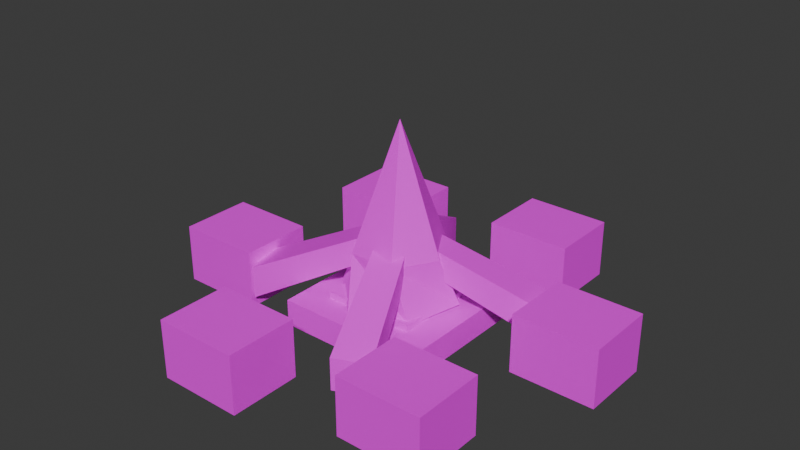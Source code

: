 # Source: campfire.blend  (saved by Blender 5.0.119; exported with 4.5.12 LTS)
import bpy
from mathutils import Matrix  # noqa: F401  (used for matrix-valued properties, if any)

bpy.ops.wm.read_factory_settings(use_empty=True)
scene = bpy.context.scene
scene.name = 'Scene'

# ---- collections
col_collection = bpy.data.collections.new('Collection'); scene.collection.children.link(col_collection)

# ---- images (referenced by path relative to the original .blend; pixels are not part of the script)
import os
ASSET_DIR = os.environ.get("B2B_ASSET_DIR", "")  # directory of the original .blend (textures are referenced by path, not embedded)
HERE = os.path.dirname(os.path.abspath(__file__))  # packed textures are extracted next to this script under _unpacked/

def load_image(name, relpath, width, height, colorspace="sRGB"):
    """Load a texture the original file referenced (path relative to the .blend, or extracted next to this script)."""
    p = next((c for c in (os.path.join(HERE, relpath), os.path.join(ASSET_DIR, relpath)) if relpath and os.path.exists(c)), "")
    if p:
        img = bpy.data.images.load(p, check_existing=True)
        img.name = name
    else:  # same state as the original file: an image datablock whose file is absent (Cycles renders it pink)
        img = bpy.data.images.new(name, width, height)
        img.source = "FILE"
        img.filepath = "//" + (relpath or name)
    img.colorspace_settings.name = colorspace
    return img
img_palette_png = load_image('palette.png', 'palette.png', 1024, 1024, 'sRGB')

# ---- materials (node trees are filled in below, after node groups)
mat_gamepalette = bpy.data.materials.new('GamePalette')

# ---- material node trees
mat_gamepalette.use_nodes = True; mat_gamepalette.node_tree.nodes.clear()
_N = mat_gamepalette.node_tree.nodes; _L = mat_gamepalette.node_tree.links
n0 = _N.new('ShaderNodeOutputMaterial'); n0.name = 'Material Output'; n0.location = (400, 0)
n1 = _N.new('ShaderNodeBsdfPrincipled'); n1.name = 'Principled BSDF'; n1.location = (100, 0)
n1.inputs[2].default_value = 0.7
n2 = _N.new('ShaderNodeTexImage'); n2.name = 'Image Texture'; n2.location = (-250, 0)
n2.image = img_palette_png
n2.interpolation = 'Closest'
_L.new(n2.outputs[0], n1.inputs[0])
_L.new(n1.outputs[0], n0.inputs[0])
n0.is_active_output = True

# ---- world
world_world = bpy.data.worlds.new('World'); scene.world = world_world
world_world.use_nodes = True; world_world.node_tree.nodes.clear()
_N = world_world.node_tree.nodes; _L = world_world.node_tree.links
n0 = _N.new('ShaderNodeOutputWorld'); n0.name = 'World Output'; n0.location = (200, 100)
n1 = _N.new('ShaderNodeBackground'); n1.name = 'Background'; n1.location = (-200, 100)
n1.inputs[0].default_value = (0.05088, 0.05088, 0.05088, 1.0)
_L.new(n1.outputs[0], n0.inputs[0])
n0.is_active_output = True
world_world.color = (0.05088, 0.05088, 0.05088)
world_world.sun_shadow_jitter_overblur = 0.0

# ---- meshes
me_campfirestonesmesh = bpy.data.meshes.new('CampfireStonesMesh')
me_campfirestonesmesh.from_pydata([(0.7691, -0.0114, 0.0), (1.289, -0.0114, 0.0), (1.289, 0.4286, 0.0), (0.7691, 0.4286, 0.0), (0.7691, -0.0114, 0.36), (1.289, -0.0114, 0.36), (1.289, 0.4286, 0.36), (0.7691, 0.4286, 0.36), (0.07388, 0.7755, 0.0), (0.5939, 0.7755, 0.0), (0.5939, 1.216, 0.0), (0.07388, 1.216, 0.0), (0.07388, 0.7755, 0.36), (0.5939, 0.7755, 0.36), (0.5939, 1.216, 0.36), (0.07388, 1.216, 0.36), (-0.9552, 0.5669, 0.0), (-0.4352, 0.5669, 0.0), (-0.4352, 1.007, 0.0), (-0.9552, 1.007, 0.0), (-0.9552, 0.5669, 0.36), (-0.4352, 0.5669, 0.36), (-0.4352, 1.007, 0.36), (-0.9552, 1.007, 0.36), (-1.289, -0.4286, 0.0), (-0.7691, -0.4286, 0.0), (-0.7691, 0.0114, 0.0), (-1.289, 0.0114, 0.0), (-1.289, -0.4286, 0.36), (-0.7691, -0.4286, 0.36), (-0.7691, 0.0114, 0.36), (-1.289, 0.0114, 0.36), (-0.5939, -1.216, 0.0), (-0.07388, -1.216, 0.0), (-0.07388, -0.7755, 0.0), (-0.5939, -0.7755, 0.0), (-0.5939, -1.216, 0.36), (-0.07388, -1.216, 0.36), (-0.07388, -0.7755, 0.36), (-0.5939, -0.7755, 0.36), (0.4352, -1.007, 0.0), (0.9552, -1.007, 0.0), (0.9552, -0.5669, 0.0), (0.4352, -0.5669, 0.0), (0.4352, -1.007, 0.36), (0.9552, -1.007, 0.36), (0.9552, -0.5669, 0.36), (0.4352, -0.5669, 0.36)], [], [(0, 1, 2, 3), (4, 7, 6, 5), (0, 4, 5, 1), (2, 6, 7, 3), (3, 7, 4, 0), (1, 5, 6, 2), (8, 9, 10, 11), (12, 15, 14, 13), (8, 12, 13, 9), (10, 14, 15, 11), (11, 15, 12, 8), (9, 13, 14, 10), (16, 17, 18, 19), (20, 23, 22, 21), (16, 20, 21, 17), (18, 22, 23, 19), (19, 23, 20, 16), (17, 21, 22, 18), (24, 25, 26, 27), (28, 31, 30, 29), (24, 28, 29, 25), (26, 30, 31, 27), (27, 31, 28, 24), (25, 29, 30, 26), (32, 33, 34, 35), (36, 39, 38, 37), (32, 36, 37, 33), (34, 38, 39, 35), (35, 39, 36, 32), (33, 37, 38, 34), (40, 41, 42, 43), (44, 47, 46, 45), (40, 44, 45, 41), (42, 46, 47, 43), (43, 47, 44, 40), (41, 45, 46, 42)])
_uv = me_campfirestonesmesh.uv_layers.new(name='Float2')
_uv.uv.foreach_set('vector', [0.3125, 0.8125, 0.3125, 0.8125, 0.3125, 0.8125, 0.3125, 0.8125, 0.3125, 0.8125, 0.3125, 0.8125, 0.3125, 0.8125, 0.3125, 0.8125, 0.3125, 0.8125, 0.3125, 0.8125, 0.3125, 0.8125, 0.3125, 0.8125, 0.3125, 0.8125, 0.3125, 0.8125, 0.3125, 0.8125, 0.3125, 0.8125, 0.3125, 0.8125, 0.3125, 0.8125, 0.3125, 0.8125, 0.3125, 0.8125, 0.3125, 0.8125, 0.3125, 0.8125, 0.3125, 0.8125, 0.3125, 0.8125, 0.4375, 0.8125, 0.4375, 0.8125, 0.4375, 0.8125, 0.4375, 0.8125, 0.4375, 0.8125, 0.4375, 0.8125, 0.4375, 0.8125, 0.4375, 0.8125, 0.4375, 0.8125, 0.4375, 0.8125, 0.4375, 0.8125, 0.4375, 0.8125, 0.4375, 0.8125, 0.4375, 0.8125, 0.4375, 0.8125, 0.4375, 0.8125, 0.4375, 0.8125, 0.4375, 0.8125, 0.4375, 0.8125, 0.4375, 0.8125, 0.4375, 0.8125, 0.4375, 0.8125, 0.4375, 0.8125, 0.4375, 0.8125, 0.0625, 0.8125, 0.0625, 0.8125, 0.0625, 0.8125, 0.0625, 0.8125, 0.0625, 0.8125, 0.0625, 0.8125, 0.0625, 0.8125, 0.0625, 0.8125, 0.0625, 0.8125, 0.0625, 0.8125, 0.0625, 0.8125, 0.0625, 0.8125, 0.0625, 0.8125, 0.0625, 0.8125, 0.0625, 0.8125, 0.0625, 0.8125, 0.0625, 0.8125, 0.0625, 0.8125, 0.0625, 0.8125, 0.0625, 0.8125, 0.0625, 0.8125, 0.0625, 0.8125, 0.0625, 0.8125, 0.0625, 0.8125, 0.3125, 0.8125, 0.3125, 0.8125, 0.3125, 0.8125, 0.3125, 0.8125, 0.3125, 0.8125, 0.3125, 0.8125, 0.3125, 0.8125, 0.3125, 0.8125, 0.3125, 0.8125, 0.3125, 0.8125, 0.3125, 0.8125, 0.3125, 0.8125, 0.3125, 0.8125, 0.3125, 0.8125, 0.3125, 0.8125, 0.3125, 0.8125, 0.3125, 0.8125, 0.3125, 0.8125, 0.3125, 0.8125, 0.3125, 0.8125, 0.3125, 0.8125, 0.3125, 0.8125, 0.3125, 0.8125, 0.3125, 0.8125, 0.4375, 0.8125, 0.4375, 0.8125, 0.4375, 0.8125, 0.4375, 0.8125, 0.4375, 0.8125, 0.4375, 0.8125, 0.4375, 0.8125, 0.4375, 0.8125, 0.4375, 0.8125, 0.4375, 0.8125, 0.4375, 0.8125, 0.4375, 0.8125, 0.4375, 0.8125, 0.4375, 0.8125, 0.4375, 0.8125, 0.4375, 0.8125, 0.4375, 0.8125, 0.4375, 0.8125, 0.4375, 0.8125, 0.4375, 0.8125, 0.4375, 0.8125, 0.4375, 0.8125, 0.4375, 0.8125, 0.4375, 0.8125, 0.0625, 0.8125, 0.0625, 0.8125, 0.0625, 0.8125, 0.0625, 0.8125, 0.0625, 0.8125, 0.0625, 0.8125, 0.0625, 0.8125, 0.0625, 0.8125, 0.0625, 0.8125, 0.0625, 0.8125, 0.0625, 0.8125, 0.0625, 0.8125, 0.0625, 0.8125, 0.0625, 0.8125, 0.0625, 0.8125, 0.0625, 0.8125, 0.0625, 0.8125, 0.0625, 0.8125, 0.0625, 0.8125, 0.0625, 0.8125, 0.0625, 0.8125, 0.0625, 0.8125, 0.0625, 0.8125, 0.0625, 0.8125])
me_campfirestonesmesh.materials.append(mat_gamepalette)
me_campfirestonesmesh.update()
me_campfirelogsmesh = bpy.data.meshes.new('CampfireLogsMesh')
me_campfirelogsmesh.from_pydata([(0.7401, 0.4323, 0.08), (0.8257, 0.2297, 0.08), (0.7401, 0.4323, 0.278), (0.8257, 0.2297, 0.278), (0.05784, 0.12, 0.45), (0.1264, -0.04211, 0.45), (0.05784, 0.12, 0.604), (0.1264, -0.04211, 0.604), (-0.4323, 0.7401, 0.08), (-0.2297, 0.8257, 0.08), (-0.4323, 0.7401, 0.278), (-0.2297, 0.8257, 0.278), (-0.12, 0.05784, 0.45), (0.04211, 0.1264, 0.45), (-0.12, 0.05784, 0.604), (0.04211, 0.1264, 0.604), (-0.7401, -0.4323, 0.08), (-0.8257, -0.2297, 0.08), (-0.7401, -0.4323, 0.278), (-0.8257, -0.2297, 0.278), (-0.05784, -0.12, 0.45), (-0.1264, 0.04211, 0.45), (-0.05784, -0.12, 0.604), (-0.1264, 0.04211, 0.604), (0.4323, -0.7401, 0.08), (0.2297, -0.8257, 0.08), (0.4323, -0.7401, 0.278), (0.2297, -0.8257, 0.278), (0.12, -0.05784, 0.45), (-0.04211, -0.1264, 0.45), (0.12, -0.05784, 0.604), (-0.04211, -0.1264, 0.604)], [], [(0, 1, 5, 4), (2, 6, 7, 3), (0, 4, 6, 2), (1, 3, 7, 5), (0, 2, 3, 1), (4, 5, 7, 6), (8, 9, 13, 12), (10, 14, 15, 11), (8, 12, 14, 10), (9, 11, 15, 13), (8, 10, 11, 9), (12, 13, 15, 14), (16, 17, 21, 20), (18, 22, 23, 19), (16, 20, 22, 18), (17, 19, 23, 21), (16, 18, 19, 17), (20, 21, 23, 22), (24, 25, 29, 28), (26, 30, 31, 27), (24, 28, 30, 26), (25, 27, 31, 29), (24, 26, 27, 25), (28, 29, 31, 30)])
_uv = me_campfirelogsmesh.uv_layers.new(name='Float2')
_uv.uv.foreach_set('vector', [0.4375, 0.6875, 0.4375, 0.6875, 0.4375, 0.6875, 0.4375, 0.6875, 0.4375, 0.6875, 0.4375, 0.6875, 0.4375, 0.6875, 0.4375, 0.6875, 0.4375, 0.6875, 0.4375, 0.6875, 0.4375, 0.6875, 0.4375, 0.6875, 0.4375, 0.6875, 0.4375, 0.6875, 0.4375, 0.6875, 0.4375, 0.6875, 0.1875, 0.6875, 0.1875, 0.6875, 0.1875, 0.6875, 0.1875, 0.6875, 0.1875, 0.6875, 0.1875, 0.6875, 0.1875, 0.6875, 0.1875, 0.6875, 0.3125, 0.6875, 0.3125, 0.6875, 0.3125, 0.6875, 0.3125, 0.6875, 0.3125, 0.6875, 0.3125, 0.6875, 0.3125, 0.6875, 0.3125, 0.6875, 0.3125, 0.6875, 0.3125, 0.6875, 0.3125, 0.6875, 0.3125, 0.6875, 0.3125, 0.6875, 0.3125, 0.6875, 0.3125, 0.6875, 0.3125, 0.6875, 0.1875, 0.6875, 0.1875, 0.6875, 0.1875, 0.6875, 0.1875, 0.6875, 0.1875, 0.6875, 0.1875, 0.6875, 0.1875, 0.6875, 0.1875, 0.6875, 0.4375, 0.6875, 0.4375, 0.6875, 0.4375, 0.6875, 0.4375, 0.6875, 0.4375, 0.6875, 0.4375, 0.6875, 0.4375, 0.6875, 0.4375, 0.6875, 0.4375, 0.6875, 0.4375, 0.6875, 0.4375, 0.6875, 0.4375, 0.6875, 0.4375, 0.6875, 0.4375, 0.6875, 0.4375, 0.6875, 0.4375, 0.6875, 0.1875, 0.6875, 0.1875, 0.6875, 0.1875, 0.6875, 0.1875, 0.6875, 0.1875, 0.6875, 0.1875, 0.6875, 0.1875, 0.6875, 0.1875, 0.6875, 0.3125, 0.6875, 0.3125, 0.6875, 0.3125, 0.6875, 0.3125, 0.6875, 0.3125, 0.6875, 0.3125, 0.6875, 0.3125, 0.6875, 0.3125, 0.6875, 0.3125, 0.6875, 0.3125, 0.6875, 0.3125, 0.6875, 0.3125, 0.6875, 0.3125, 0.6875, 0.3125, 0.6875, 0.3125, 0.6875, 0.3125, 0.6875, 0.1875, 0.6875, 0.1875, 0.6875, 0.1875, 0.6875, 0.1875, 0.6875, 0.1875, 0.6875, 0.1875, 0.6875, 0.1875, 0.6875, 0.1875, 0.6875])
me_campfirelogsmesh.materials.append(mat_gamepalette)
me_campfirelogsmesh.update()
me_campfireembersmesh = bpy.data.meshes.new('CampfireEmbersMesh')
me_campfireembersmesh.from_pydata([(-0.45, -0.45, 0.02), (0.45, -0.45, 0.02), (0.45, 0.45, 0.02), (-0.45, 0.45, 0.02), (-0.45, -0.45, 0.18), (0.45, -0.45, 0.18), (0.45, 0.45, 0.18), (-0.45, 0.45, 0.18), (-0.28, -0.28, 0.05), (0.28, -0.28, 0.05), (0.28, 0.28, 0.05), (-0.28, 0.28, 0.05), (-0.28, -0.28, 0.22), (0.28, -0.28, 0.22), (0.28, 0.28, 0.22), (-0.28, 0.28, 0.22)], [], [(0, 1, 2, 3), (4, 7, 6, 5), (0, 4, 5, 1), (2, 6, 7, 3), (3, 7, 4, 0), (1, 5, 6, 2), (8, 9, 10, 11), (12, 15, 14, 13), (8, 12, 13, 9), (10, 14, 15, 11), (11, 15, 12, 8), (9, 13, 14, 10)])
_uv = me_campfireembersmesh.uv_layers.new(name='Float2')
_uv.uv.foreach_set('vector', [0.6875, 0.3125, 0.6875, 0.3125, 0.6875, 0.3125, 0.6875, 0.3125, 0.6875, 0.3125, 0.6875, 0.3125, 0.6875, 0.3125, 0.6875, 0.3125, 0.6875, 0.3125, 0.6875, 0.3125, 0.6875, 0.3125, 0.6875, 0.3125, 0.6875, 0.3125, 0.6875, 0.3125, 0.6875, 0.3125, 0.6875, 0.3125, 0.6875, 0.3125, 0.6875, 0.3125, 0.6875, 0.3125, 0.6875, 0.3125, 0.6875, 0.3125, 0.6875, 0.3125, 0.6875, 0.3125, 0.6875, 0.3125, 0.0625, 0.3125, 0.0625, 0.3125, 0.0625, 0.3125, 0.0625, 0.3125, 0.0625, 0.3125, 0.0625, 0.3125, 0.0625, 0.3125, 0.0625, 0.3125, 0.0625, 0.3125, 0.0625, 0.3125, 0.0625, 0.3125, 0.0625, 0.3125, 0.0625, 0.3125, 0.0625, 0.3125, 0.0625, 0.3125, 0.0625, 0.3125, 0.0625, 0.3125, 0.0625, 0.3125, 0.0625, 0.3125, 0.0625, 0.3125, 0.0625, 0.3125, 0.0625, 0.3125, 0.0625, 0.3125, 0.0625, 0.3125])
me_campfireembersmesh.materials.append(mat_gamepalette)
me_campfireembersmesh.update()
me_campfireflamemesh = bpy.data.meshes.new('CampfireFlameMesh')
me_campfireflamemesh.from_pydata([(0.0, 0.0, 1.25), (0.28, 0.0, 0.5), (0.14, 0.2425, 0.5), (-0.14, 0.2425, 0.5), (-0.28, 3.429e-17, 0.5), (-0.14, -0.2425, 0.5), (0.14, -0.2425, 0.5), (0.3439, 0.1064, 0.2), (0.07983, 0.351, 0.2), (-0.2641, 0.2447, 0.2), (-0.3439, -0.1064, 0.2), (-0.07983, -0.351, 0.2), (0.2641, -0.2447, 0.2)], [], [(0, 1, 2), (1, 7, 8, 2), (0, 2, 3), (2, 8, 9, 3), (0, 3, 4), (3, 9, 10, 4), (0, 4, 5), (4, 10, 11, 5), (0, 5, 6), (5, 11, 12, 6), (0, 6, 1), (6, 12, 7, 1), (12, 11, 10, 9, 8, 7)])
_uv = me_campfireflamemesh.uv_layers.new(name='Float2')
_uv.uv.foreach_set('vector', [0.4375, 0.3125, 0.4375, 0.3125, 0.4375, 0.3125, 0.5625, 0.3125, 0.5625, 0.3125, 0.5625, 0.3125, 0.5625, 0.3125, 0.4375, 0.3125, 0.4375, 0.3125, 0.4375, 0.3125, 0.5625, 0.3125, 0.5625, 0.3125, 0.5625, 0.3125, 0.5625, 0.3125, 0.4375, 0.3125, 0.4375, 0.3125, 0.4375, 0.3125, 0.5625, 0.3125, 0.5625, 0.3125, 0.5625, 0.3125, 0.5625, 0.3125, 0.4375, 0.3125, 0.4375, 0.3125, 0.4375, 0.3125, 0.5625, 0.3125, 0.5625, 0.3125, 0.5625, 0.3125, 0.5625, 0.3125, 0.4375, 0.3125, 0.4375, 0.3125, 0.4375, 0.3125, 0.5625, 0.3125, 0.5625, 0.3125, 0.5625, 0.3125, 0.5625, 0.3125, 0.4375, 0.3125, 0.4375, 0.3125, 0.4375, 0.3125, 0.5625, 0.3125, 0.5625, 0.3125, 0.5625, 0.3125, 0.5625, 0.3125, 0.0625, 0.3125, 0.0625, 0.3125, 0.0625, 0.3125, 0.0625, 0.3125, 0.0625, 0.3125, 0.0625, 0.3125])
me_campfireflamemesh.materials.append(mat_gamepalette)
me_campfireflamemesh.update()

# ---- objects
ob_firering = bpy.data.objects.new('FireRing', me_campfirestonesmesh)
ob_firelogs = bpy.data.objects.new('FireLogs', me_campfirelogsmesh)
ob_embers = bpy.data.objects.new('Embers', me_campfireembersmesh)
ob_flame = bpy.data.objects.new('Flame', me_campfireflamemesh)
ob_campfire = bpy.data.objects.new('Campfire', None)

# ---- transforms, parenting, visibility, modifiers, constraints
ob_firering.parent = ob_campfire
ob_firering.location = (0.0, 0.0, 0.0)
ob_firelogs.parent = ob_campfire
ob_firelogs.location = (0.0, 0.0, 0.0)
ob_embers.parent = ob_campfire
ob_embers.location = (0.0, 0.0, 0.0)
ob_flame.parent = ob_campfire
ob_flame.location = (0.0, 0.0, 0.0)
ob_campfire.location = (0.0, 0.0, 0.0)

# ---- collection membership
col_collection.objects.link(ob_firering)
col_collection.objects.link(ob_firelogs)
col_collection.objects.link(ob_embers)
col_collection.objects.link(ob_flame)
col_collection.objects.link(ob_campfire)

# ---- scene / render settings (as saved in the file)
scene.frame_start = 1; scene.frame_end = 250; scene.frame_set(1)
scene.render.engine = 'BLENDER_EEVEE_NEXT'
scene.render.bake_bias = 0.0
scene.render.bake_samples = 0
scene.cycles.sampling_pattern = 'TABULATED_SOBOL'
scene.eevee.use_volume_custom_range = False
bpy.context.view_layer.update()

# ---- added for rendering (the .blend has no active camera and no usable light): camera, sun
cam_auto = bpy.data.cameras.new('AutoCamera')
cam_auto.lens = 50.0
cam_auto.sensor_width = 36.0
cam_auto.clip_end = 1000.0
ob_auto_camera = bpy.data.objects.new('AutoCamera', cam_auto)
scene.collection.objects.link(ob_auto_camera)
ob_auto_camera.location = (3.47657, -4.17188, 3.40625)
ob_auto_camera.rotation_euler = (1.09748, -7.21219e-08, 0.694738)
scene.camera = ob_auto_camera
light_auto_sun = bpy.data.lights.new('AutoSun', 'SUN')
light_auto_sun.energy = 3.0
light_auto_sun.angle = 0.0523599
ob_auto_sun = bpy.data.objects.new('AutoSun', light_auto_sun)
scene.collection.objects.link(ob_auto_sun)
ob_auto_sun.rotation_euler = (0.872665, 0.174533, 0.523599)
bpy.context.view_layer.update()
